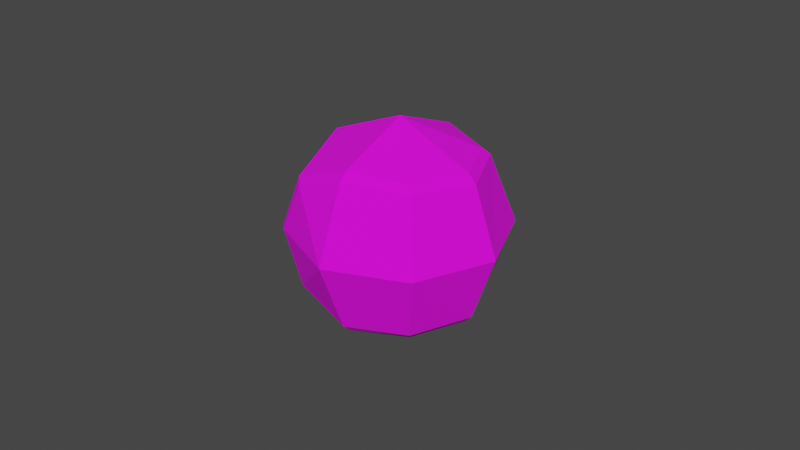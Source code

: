 # Source: tennisball.blend  (saved by Blender 3.1.7; exported with 4.5.12 LTS)
import bpy
from mathutils import Matrix  # noqa: F401  (used for matrix-valued properties, if any)

bpy.ops.wm.read_factory_settings(use_empty=True)
scene = bpy.context.scene
scene.name = 'Scene'

# ---- collections
col_collection = bpy.data.collections.new('Collection'); scene.collection.children.link(col_collection)

# ---- images (referenced by path relative to the original .blend; pixels are not part of the script)
import os
ASSET_DIR = os.environ.get("B2B_ASSET_DIR", "")  # directory of the original .blend (textures are referenced by path, not embedded)
HERE = os.path.dirname(os.path.abspath(__file__))  # packed textures are extracted next to this script under _unpacked/

def load_image(name, relpath, width, height, colorspace="sRGB"):
    """Load a texture the original file referenced (path relative to the .blend, or extracted next to this script)."""
    p = next((c for c in (os.path.join(HERE, relpath), os.path.join(ASSET_DIR, relpath)) if relpath and os.path.exists(c)), "")
    if p:
        img = bpy.data.images.load(p, check_existing=True)
        img.name = name
    else:  # same state as the original file: an image datablock whose file is absent (Cycles renders it pink)
        img = bpy.data.images.new(name, width, height)
        img.source = "FILE"
        img.filepath = "//" + (relpath or name)
    img.colorspace_settings.name = colorspace
    return img
img_untitled = load_image('Untitled', 'tennisball.png', 1024, 1024, 'sRGB')

# ---- materials (node trees are filled in below, after node groups)
mat_tennis_ball = bpy.data.materials.new('Tennis Ball')
mat_tennis_ball.use_transparent_shadow = False

# ---- material node trees
mat_tennis_ball.use_nodes = True; mat_tennis_ball.node_tree.nodes.clear()
_N = mat_tennis_ball.node_tree.nodes; _L = mat_tennis_ball.node_tree.links
n0 = _N.new('ShaderNodeOutputMaterial'); n0.name = 'Material Output.001'; n0.location = (135, 337)
n1 = _N.new('ShaderNodeBsdfPrincipled'); n1.name = 'Principled BSDF'; n1.location = (-179, 381)
n1.width = 235
n1.distribution = 'GGX'
n1.subsurface_method = 'BURLEY'
n1.inputs[2].default_value = 0.9654
n1.inputs[3].default_value = 1.45
n1.inputs[13].default_value = 0.2767
n1.inputs[27].default_value = (0.0, 0.0, 0.0, 1.0)
n1.inputs[28].default_value = 1.0
n2 = _N.new('ShaderNodeTexImage'); n2.name = 'Image Texture'; n2.location = (-469, 361)
n2.image = img_untitled
_L.new(n1.outputs[0], n0.inputs[0])
_L.new(n2.outputs[0], n1.inputs[0])
n0.is_active_output = True

# ---- world
world_world = bpy.data.worlds.new('World'); scene.world = world_world
world_world.use_nodes = True; world_world.node_tree.nodes.clear()
_N = world_world.node_tree.nodes; _L = world_world.node_tree.links
n0 = _N.new('ShaderNodeOutputWorld'); n0.name = 'World Output'; n0.location = (300, 300)
n1 = _N.new('ShaderNodeBackground'); n1.name = 'Background'; n1.location = (10, 300)
n1.inputs[0].default_value = (0.05088, 0.05088, 0.05088, 1.0)
_L.new(n1.outputs[0], n0.inputs[0])
n0.is_active_output = True
world_world.color = (0.05088, 0.05088, 0.05088)
world_world.use_sun_shadow = False
world_world.sun_shadow_jitter_overblur = 0.0

# ---- meshes
me_roundcube_001 = bpy.data.meshes.new('Roundcube.001')
me_roundcube_001.from_pydata([(0.02418, 0.02419, 1.051e-06), (-1.306e-06, 0.03429, 1.051e-06), (-0.02419, -2.96e-07, -0.02418), (-0.03429, -2.96e-07, 1.051e-06), (-1.306e-06, -0.03429, 1.051e-06), (0.02418, -0.02419, 1.051e-06), (0.03429, -2.96e-07, 1.051e-06), (-1.306e-06, -2.96e-07, -0.03429), (-1.306e-06, -2.959e-07, 0.03429), (-0.02419, -2.96e-07, 0.02419), (0.01864, 0.018, -0.02175), (0.01715, 0.01626, -0.02367), (2.54e-07, 0.02521, -0.02272), (8.479e-06, 0.02273, -0.02521), (0.02416, -3.052e-07, 0.02367), (0.02673, -3.049e-07, 0.02096), (-0.01713, 0.02368, -0.01626), (-0.01863, 0.02176, -0.018), (-0.02674, 0.02096, 7.376e-07), (-0.02416, 0.02367, 7.264e-07), (-0.01713, -0.02368, -0.01626), (-0.01863, -0.02176, -0.018), (-6.209e-06, -0.02521, -0.02273), (2.122e-06, -0.02273, -0.02521), (-0.02416, -0.02367, 9.686e-07), (-0.02674, -0.02096, 9.723e-07), (0.01863, -0.018, -0.02176), (0.01713, -0.01626, -0.02368), (0.02675, 4.153e-07, -0.02097), (0.02417, 4.062e-07, -0.02367), (-0.01863, 0.02176, 0.018), (-0.01713, 0.02368, 0.01626), (-0.01713, -0.02368, 0.01626), (-0.01863, -0.02176, 0.018), (0.01713, -0.01626, 0.02368), (0.01862, -0.018, 0.02176), (0.01713, 0.01626, 0.02368), (0.01862, 0.018, 0.02176), (2.857e-06, -0.02273, 0.02521), (-5.467e-06, -0.02521, 0.02273), (2.893e-06, 0.02273, 0.02521), (-5.431e-06, 0.02521, 0.02273)], [], [(8, 14, 36, 40), (16, 19, 1, 12), (41, 37, 0, 1), (30, 18, 3, 9), (16, 12, 13, 17), (4, 39, 32, 24), (3, 25, 33, 9), (35, 39, 4, 5), (19, 16, 17, 18), (38, 8, 9, 33), (20, 22, 4, 24), (7, 2, 17, 13), (10, 28, 29, 11), (10, 12, 1, 0), (40, 30, 9, 8), (27, 23, 7, 29), (5, 26, 28, 6), (37, 15, 6, 0), (23, 21, 2, 7), (17, 2, 3, 18), (34, 14, 8, 38), (21, 25, 3, 2), (31, 19, 18, 30), (14, 34, 35, 15), (22, 20, 21, 23), (26, 22, 23, 27), (25, 21, 20, 24), (33, 25, 24, 32), (28, 26, 27, 29), (38, 33, 32, 39), (6, 28, 10, 0), (12, 10, 11, 13), (34, 38, 39, 35), (22, 26, 5, 4), (36, 14, 15, 37), (40, 36, 37, 41), (30, 40, 41, 31), (6, 15, 35, 5), (7, 13, 11, 29), (1, 19, 31, 41)])
_uv = me_roundcube_001.uv_layers.new(name='UVMap')
_uv.uv.foreach_set('vector', [0.5284, 0.172, 0.5284, 0.0, 0.6466, 0.05175, 0.6872, 0.1788, 0.3073, 0.9171, 0.1848, 0.9702, 0.1849, 0.7965, 0.343, 0.7874, 0.02668, 0.7874, 0.0369, 0.6443, 0.1849, 0.6448, 0.1849, 0.7965, 0.6844, 0.3243, 0.6873, 0.4782, 0.5285, 0.4782, 0.5284, 0.3249, 0.3073, 0.9171, 0.343, 0.7874, 0.3696, 0.7849, 0.3254, 0.9331, 0.1848, 0.2035, 0.02663, 0.2127, 0.06229, 0.08296, 0.1848, 0.02976, 0.5285, 0.4782, 0.3696, 0.4783, 0.3725, 0.3243, 0.5284, 0.3249, 0.03688, 0.3557, 0.02663, 0.2127, 0.1848, 0.2035, 0.1848, 0.3552, 0.1848, 0.9702, 0.3073, 0.9171, 0.3254, 0.9331, 0.1848, 1.0, 0.3697, 0.1788, 0.5284, 0.172, 0.5284, 0.3249, 0.3725, 0.3243, 0.3073, 0.0829, 0.343, 0.2126, 0.1848, 0.2035, 0.1848, 0.02976, 0.5285, 0.7845, 0.5285, 0.6315, 0.6845, 0.6321, 0.6873, 0.7777, 0.3328, 0.6443, 0.3305, 0.5, 0.3601, 0.5, 0.3549, 0.6428, 0.3328, 0.6443, 0.343, 0.7874, 0.1849, 0.7965, 0.1849, 0.6448, 0.6872, 0.1788, 0.6844, 0.3243, 0.5284, 0.3249, 0.5284, 0.172, 0.4104, 0.9047, 0.3697, 0.7777, 0.5285, 0.7845, 0.5285, 0.9566, 0.1848, 0.3552, 0.3328, 0.3557, 0.3305, 0.5, 0.1849, 0.5, 0.0369, 0.6443, 0.03929, 0.5, 0.1849, 0.5, 0.1849, 0.6448, 0.3697, 0.7777, 0.3725, 0.6322, 0.5285, 0.6315, 0.5285, 0.7845, 0.6845, 0.6321, 0.5285, 0.6315, 0.5285, 0.4782, 0.6873, 0.4782, 0.4102, 0.05179, 0.5284, 0.0, 0.5284, 0.172, 0.3697, 0.1788, 0.3725, 0.6322, 0.3696, 0.4783, 0.5285, 0.4782, 0.5285, 0.6315, 0.06236, 0.9171, 0.1848, 0.9702, 0.1848, 1.0, 0.04427, 0.933, 0.009689, 0.5, 0.01475, 0.3572, 0.03688, 0.3557, 0.03929, 0.5, 0.343, 0.2126, 0.3073, 0.0829, 0.3254, 0.06692, 0.3696, 0.2151, 0.3328, 0.3557, 0.343, 0.2126, 0.3696, 0.2151, 0.355, 0.3571, 0.1848, 0.0, 0.3254, 0.06692, 0.3073, 0.0829, 0.1848, 0.02976, 0.0442, 0.06699, 0.1848, 0.0, 0.1848, 0.02976, 0.06229, 0.08296, 0.3305, 0.5, 0.3328, 0.3557, 0.355, 0.3571, 0.3601, 0.5, 0.0, 0.2152, 0.0442, 0.06699, 0.06229, 0.08296, 0.02663, 0.2127, 0.1849, 0.5, 0.3305, 0.5, 0.3328, 0.6443, 0.1849, 0.6448, 0.343, 0.7874, 0.3328, 0.6443, 0.3549, 0.6428, 0.3696, 0.7849, 0.01475, 0.3572, 0.0, 0.2152, 0.02663, 0.2127, 0.03688, 0.3557, 0.343, 0.2126, 0.3328, 0.3557, 0.1848, 0.3552, 0.1848, 0.2035, 0.01477, 0.6429, 0.009689, 0.5, 0.03929, 0.5, 0.0369, 0.6443, 4.815e-05, 0.7849, 0.01477, 0.6429, 0.0369, 0.6443, 0.02668, 0.7874, 0.04427, 0.933, 4.815e-05, 0.7849, 0.02668, 0.7874, 0.06236, 0.9171, 0.1849, 0.5, 0.03929, 0.5, 0.03688, 0.3557, 0.1848, 0.3552, 0.5285, 0.7845, 0.6873, 0.7777, 0.6467, 0.9048, 0.5285, 0.9566, 0.1849, 0.7965, 0.1848, 0.9702, 0.06236, 0.9171, 0.02668, 0.7874])
me_roundcube_001.materials.append(mat_tennis_ball)
me_roundcube_001.use_remesh_fix_poles = True
me_roundcube_001.use_remesh_preserve_attributes = False
me_roundcube_001.use_mirror_vertex_groups = False
me_roundcube_001.update()

# ---- objects
ob_tennis_ball = bpy.data.objects.new('Tennis Ball', me_roundcube_001)

# ---- transforms, parenting, visibility, modifiers, constraints
ob_tennis_ball.location = (0.0, -0.03429, 0.0)
ob_tennis_ball.lineart.crease_threshold = 0.0
_vg = ob_tennis_ball.vertex_groups.new(name='Group')

# ---- collection membership
col_collection.objects.link(ob_tennis_ball)

# ---- scene / render settings (as saved in the file)
scene.frame_start = 1; scene.frame_end = 250; scene.frame_set(0)
scene.render.engine = 'BLENDER_EEVEE_NEXT'
scene.cycles.use_denoising = False
scene.cycles.samples = 128
scene.cycles.sampling_pattern = 'TABULATED_SOBOL'
scene.cycles.use_adaptive_sampling = False
scene.cycles.use_light_tree = False
scene.eevee.taa_samples = 256
scene.eevee.use_gtao = True
scene.eevee.use_raytracing = True
scene.view_settings.view_transform = 'Filmic'
bpy.context.view_layer.update()

# ---- added for rendering (the .blend has no active camera and no usable light): camera, sun
cam_auto = bpy.data.cameras.new('AutoCamera')
cam_auto.lens = 50.0
cam_auto.sensor_width = 36.0
cam_auto.clip_end = 1000.0
ob_auto_camera = bpy.data.objects.new('AutoCamera', cam_auto)
scene.collection.objects.link(ob_auto_camera)
ob_auto_camera.location = (0.185044, -0.256344, 0.148037)
ob_auto_camera.rotation_euler = (1.09748, -7.21219e-08, 0.694738)
scene.camera = ob_auto_camera
light_auto_sun = bpy.data.lights.new('AutoSun', 'SUN')
light_auto_sun.energy = 3.0
light_auto_sun.angle = 0.0523599
ob_auto_sun = bpy.data.objects.new('AutoSun', light_auto_sun)
scene.collection.objects.link(ob_auto_sun)
ob_auto_sun.rotation_euler = (0.872665, 0.174533, 0.523599)
bpy.context.view_layer.update()
